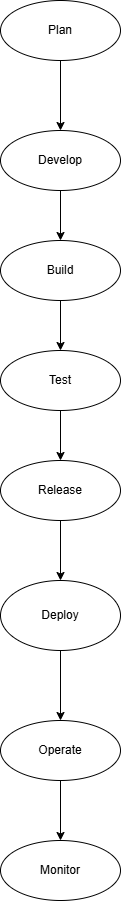

The diagram above was exported from draw.io. Its source (the exported page's mxGraphModel, read from the mxfile embedded in the PNG):
<mxGraphModel dx="1044" dy="562" grid="1" gridSize="10" guides="1" tooltips="1" connect="1" arrows="1" fold="1" page="1" pageScale="1" pageWidth="850" pageHeight="1100" math="0" shadow="0">
  <root>
    <mxCell id="0" />
    <mxCell id="1" parent="0" />
    <mxCell id="QzQbv1jVNXRxjqPd7ECJ-1" value="Plan" style="ellipse;whiteSpace=wrap;html=1;" vertex="1" parent="1">
      <mxGeometry x="320" y="30" width="120" height="60" as="geometry" />
    </mxCell>
    <mxCell id="QzQbv1jVNXRxjqPd7ECJ-2" value="" style="endArrow=classic;html=1;rounded=0;exitX=0.5;exitY=1;exitDx=0;exitDy=0;" edge="1" parent="1" source="QzQbv1jVNXRxjqPd7ECJ-1">
      <mxGeometry width="50" height="50" relative="1" as="geometry">
        <mxPoint x="400" y="320" as="sourcePoint" />
        <mxPoint x="380" y="160" as="targetPoint" />
      </mxGeometry>
    </mxCell>
    <mxCell id="QzQbv1jVNXRxjqPd7ECJ-3" value="Develop" style="ellipse;whiteSpace=wrap;html=1;" vertex="1" parent="1">
      <mxGeometry x="320" y="160" width="120" height="60" as="geometry" />
    </mxCell>
    <mxCell id="QzQbv1jVNXRxjqPd7ECJ-5" value="" style="endArrow=classic;html=1;rounded=0;exitX=0.5;exitY=1;exitDx=0;exitDy=0;" edge="1" parent="1" source="QzQbv1jVNXRxjqPd7ECJ-3">
      <mxGeometry width="50" height="50" relative="1" as="geometry">
        <mxPoint x="400" y="320" as="sourcePoint" />
        <mxPoint x="380" y="270" as="targetPoint" />
      </mxGeometry>
    </mxCell>
    <mxCell id="QzQbv1jVNXRxjqPd7ECJ-6" value="Build" style="ellipse;whiteSpace=wrap;html=1;" vertex="1" parent="1">
      <mxGeometry x="320" y="270" width="120" height="60" as="geometry" />
    </mxCell>
    <mxCell id="QzQbv1jVNXRxjqPd7ECJ-7" value="" style="endArrow=classic;html=1;rounded=0;exitX=0.5;exitY=1;exitDx=0;exitDy=0;" edge="1" parent="1" source="QzQbv1jVNXRxjqPd7ECJ-6">
      <mxGeometry width="50" height="50" relative="1" as="geometry">
        <mxPoint x="400" y="320" as="sourcePoint" />
        <mxPoint x="380" y="380" as="targetPoint" />
      </mxGeometry>
    </mxCell>
    <mxCell id="QzQbv1jVNXRxjqPd7ECJ-8" value="Test" style="ellipse;whiteSpace=wrap;html=1;" vertex="1" parent="1">
      <mxGeometry x="320" y="380" width="120" height="60" as="geometry" />
    </mxCell>
    <mxCell id="QzQbv1jVNXRxjqPd7ECJ-9" value="" style="endArrow=classic;html=1;rounded=0;exitX=0.5;exitY=1;exitDx=0;exitDy=0;" edge="1" parent="1" source="QzQbv1jVNXRxjqPd7ECJ-8">
      <mxGeometry width="50" height="50" relative="1" as="geometry">
        <mxPoint x="400" y="320" as="sourcePoint" />
        <mxPoint x="380" y="490" as="targetPoint" />
      </mxGeometry>
    </mxCell>
    <mxCell id="QzQbv1jVNXRxjqPd7ECJ-10" value="Release" style="ellipse;whiteSpace=wrap;html=1;" vertex="1" parent="1">
      <mxGeometry x="320" y="490" width="120" height="60" as="geometry" />
    </mxCell>
    <mxCell id="QzQbv1jVNXRxjqPd7ECJ-11" value="Deploy" style="ellipse;whiteSpace=wrap;html=1;" vertex="1" parent="1">
      <mxGeometry x="320" y="610" width="120" height="70" as="geometry" />
    </mxCell>
    <mxCell id="QzQbv1jVNXRxjqPd7ECJ-12" value="" style="endArrow=classic;html=1;rounded=0;exitX=0.5;exitY=1;exitDx=0;exitDy=0;entryX=0.5;entryY=0;entryDx=0;entryDy=0;" edge="1" parent="1" source="QzQbv1jVNXRxjqPd7ECJ-10" target="QzQbv1jVNXRxjqPd7ECJ-11">
      <mxGeometry width="50" height="50" relative="1" as="geometry">
        <mxPoint x="400" y="530" as="sourcePoint" />
        <mxPoint x="450" y="480" as="targetPoint" />
      </mxGeometry>
    </mxCell>
    <mxCell id="QzQbv1jVNXRxjqPd7ECJ-13" value="" style="endArrow=classic;html=1;rounded=0;exitX=0.5;exitY=1;exitDx=0;exitDy=0;" edge="1" parent="1" source="QzQbv1jVNXRxjqPd7ECJ-11" target="QzQbv1jVNXRxjqPd7ECJ-14">
      <mxGeometry width="50" height="50" relative="1" as="geometry">
        <mxPoint x="400" y="530" as="sourcePoint" />
        <mxPoint x="380" y="720" as="targetPoint" />
      </mxGeometry>
    </mxCell>
    <mxCell id="QzQbv1jVNXRxjqPd7ECJ-14" value="Operate" style="ellipse;whiteSpace=wrap;html=1;" vertex="1" parent="1">
      <mxGeometry x="320" y="750" width="120" height="60" as="geometry" />
    </mxCell>
    <mxCell id="QzQbv1jVNXRxjqPd7ECJ-15" value="" style="endArrow=classic;html=1;rounded=0;exitX=0.5;exitY=1;exitDx=0;exitDy=0;" edge="1" parent="1" source="QzQbv1jVNXRxjqPd7ECJ-14" target="QzQbv1jVNXRxjqPd7ECJ-16">
      <mxGeometry width="50" height="50" relative="1" as="geometry">
        <mxPoint x="400" y="630" as="sourcePoint" />
        <mxPoint x="380" y="860" as="targetPoint" />
      </mxGeometry>
    </mxCell>
    <mxCell id="QzQbv1jVNXRxjqPd7ECJ-16" value="Monitor" style="ellipse;whiteSpace=wrap;html=1;" vertex="1" parent="1">
      <mxGeometry x="320" y="870" width="120" height="60" as="geometry" />
    </mxCell>
  </root>
</mxGraphModel>